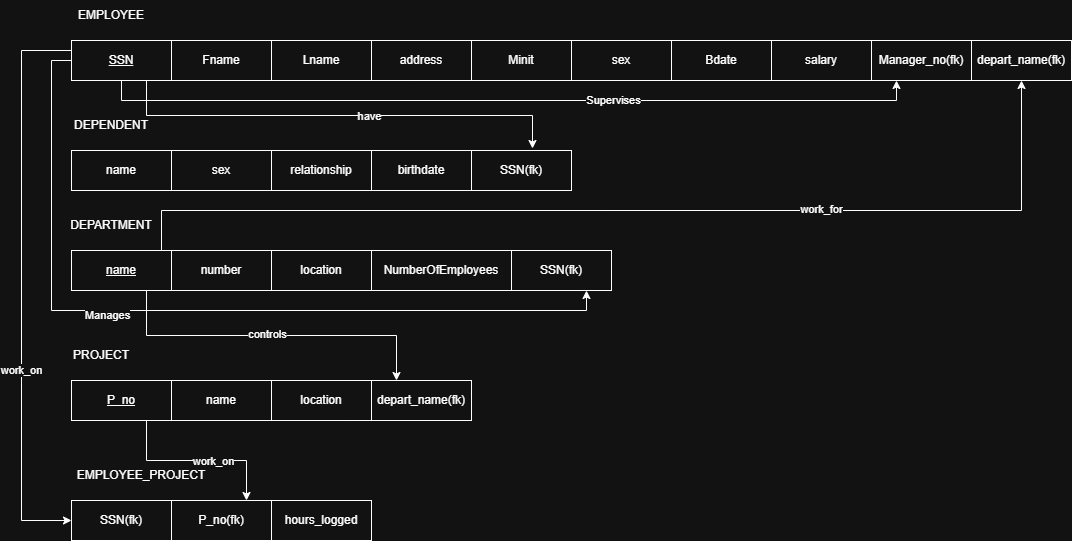

The diagram above was exported from draw.io. Its source (the exported page's mxGraphModel, read from the mxfile embedded in the PNG):
<mxGraphModel dx="1861" dy="1108" grid="1" gridSize="10" guides="1" tooltips="1" connect="1" arrows="1" fold="1" page="1" pageScale="1" pageWidth="850" pageHeight="1100" math="0" shadow="0">
  <root>
    <mxCell id="0" />
    <mxCell id="1" parent="0" />
    <mxCell id="86ooFu_DRuP6lAeJDOuk-1" parent="1" style="text;html=1;whiteSpace=wrap;strokeColor=none;fillColor=none;align=center;verticalAlign=middle;rounded=0;" value="EMPLOYEE" vertex="1">
      <mxGeometry height="30" width="60" x="50" y="50" as="geometry" />
    </mxCell>
    <mxCell id="86ooFu_DRuP6lAeJDOuk-15" edge="1" parent="1" source="86ooFu_DRuP6lAeJDOuk-2" style="edgeStyle=orthogonalEdgeStyle;rounded=0;orthogonalLoop=1;jettySize=auto;html=1;exitX=0.75;exitY=1;exitDx=0;exitDy=0;entryX=0.61;entryY=-0.05;entryDx=0;entryDy=0;entryPerimeter=0;" target="86ooFu_DRuP6lAeJDOuk-16">
      <mxGeometry relative="1" as="geometry">
        <mxPoint x="500" y="190" as="targetPoint" />
      </mxGeometry>
    </mxCell>
    <mxCell id="86ooFu_DRuP6lAeJDOuk-39" connectable="0" parent="86ooFu_DRuP6lAeJDOuk-15" style="edgeLabel;html=1;align=center;verticalAlign=middle;resizable=0;points=[];" value="have" vertex="1">
      <mxGeometry relative="1" x="0.1322" as="geometry">
        <mxPoint as="offset" />
      </mxGeometry>
    </mxCell>
    <mxCell id="86ooFu_DRuP6lAeJDOuk-19" edge="1" parent="1" source="86ooFu_DRuP6lAeJDOuk-2" style="edgeStyle=orthogonalEdgeStyle;rounded=0;orthogonalLoop=1;jettySize=auto;html=1;exitX=0.5;exitY=1;exitDx=0;exitDy=0;entryX=0.25;entryY=1;entryDx=0;entryDy=0;" target="86ooFu_DRuP6lAeJDOuk-18">
      <mxGeometry relative="1" as="geometry" />
    </mxCell>
    <mxCell id="86ooFu_DRuP6lAeJDOuk-20" connectable="0" parent="86ooFu_DRuP6lAeJDOuk-19" style="edgeLabel;html=1;align=center;verticalAlign=middle;resizable=0;points=[];" value="Supervises" vertex="1">
      <mxGeometry relative="1" x="0.254" y="1" as="geometry">
        <mxPoint as="offset" />
      </mxGeometry>
    </mxCell>
    <mxCell id="86ooFu_DRuP6lAeJDOuk-29" edge="1" parent="1" source="86ooFu_DRuP6lAeJDOuk-2" style="edgeStyle=orthogonalEdgeStyle;rounded=0;orthogonalLoop=1;jettySize=auto;html=1;exitX=0;exitY=0.5;exitDx=0;exitDy=0;entryX=0.75;entryY=1;entryDx=0;entryDy=0;" target="86ooFu_DRuP6lAeJDOuk-28">
      <mxGeometry relative="1" as="geometry" />
    </mxCell>
    <mxCell id="86ooFu_DRuP6lAeJDOuk-30" connectable="0" parent="86ooFu_DRuP6lAeJDOuk-29" style="edgeLabel;html=1;align=center;verticalAlign=middle;resizable=0;points=[];" value="Manages" vertex="1">
      <mxGeometry relative="1" x="-0.2121" y="-4" as="geometry">
        <mxPoint as="offset" />
      </mxGeometry>
    </mxCell>
    <mxCell id="86ooFu_DRuP6lAeJDOuk-45" edge="1" parent="1" source="86ooFu_DRuP6lAeJDOuk-2" style="edgeStyle=orthogonalEdgeStyle;rounded=0;orthogonalLoop=1;jettySize=auto;html=1;exitX=0;exitY=0.25;exitDx=0;exitDy=0;entryX=0;entryY=0.5;entryDx=0;entryDy=0;" target="86ooFu_DRuP6lAeJDOuk-40">
      <mxGeometry relative="1" as="geometry">
        <Array as="points">
          <mxPoint x="-10" y="100" />
          <mxPoint x="-10" y="570" />
        </Array>
      </mxGeometry>
    </mxCell>
    <mxCell id="86ooFu_DRuP6lAeJDOuk-46" connectable="0" parent="86ooFu_DRuP6lAeJDOuk-45" style="edgeLabel;html=1;align=center;verticalAlign=middle;resizable=0;points=[];" value="work_on" vertex="1">
      <mxGeometry relative="1" x="0.2947" y="-1" as="geometry">
        <mxPoint as="offset" />
      </mxGeometry>
    </mxCell>
    <mxCell id="86ooFu_DRuP6lAeJDOuk-2" parent="1" style="whiteSpace=wrap;html=1;align=center;" value="&lt;u&gt;SSN&lt;/u&gt;" vertex="1">
      <mxGeometry height="40" width="100" x="40" y="90" as="geometry" />
    </mxCell>
    <mxCell id="86ooFu_DRuP6lAeJDOuk-3" parent="1" style="whiteSpace=wrap;html=1;align=center;" value="Fname" vertex="1">
      <mxGeometry height="40" width="100" x="140" y="90" as="geometry" />
    </mxCell>
    <mxCell id="86ooFu_DRuP6lAeJDOuk-4" parent="1" style="whiteSpace=wrap;html=1;align=center;" value="Lname" vertex="1">
      <mxGeometry height="40" width="100" x="240" y="90" as="geometry" />
    </mxCell>
    <mxCell id="86ooFu_DRuP6lAeJDOuk-5" parent="1" style="whiteSpace=wrap;html=1;align=center;" value="address" vertex="1">
      <mxGeometry height="40" width="100" x="340" y="90" as="geometry" />
    </mxCell>
    <mxCell id="86ooFu_DRuP6lAeJDOuk-6" parent="1" style="whiteSpace=wrap;html=1;align=center;" value="Minit" vertex="1">
      <mxGeometry height="40" width="100" x="440" y="90" as="geometry" />
    </mxCell>
    <mxCell id="86ooFu_DRuP6lAeJDOuk-7" parent="1" style="whiteSpace=wrap;html=1;align=center;" value="sex" vertex="1">
      <mxGeometry height="40" width="100" x="540" y="90" as="geometry" />
    </mxCell>
    <mxCell id="86ooFu_DRuP6lAeJDOuk-8" parent="1" style="whiteSpace=wrap;html=1;align=center;" value="Bdate" vertex="1">
      <mxGeometry height="40" width="100" x="640" y="90" as="geometry" />
    </mxCell>
    <mxCell id="86ooFu_DRuP6lAeJDOuk-9" parent="1" style="whiteSpace=wrap;html=1;align=center;" value="salary" vertex="1">
      <mxGeometry height="40" width="100" x="740" y="90" as="geometry" />
    </mxCell>
    <mxCell id="86ooFu_DRuP6lAeJDOuk-10" parent="1" style="text;html=1;whiteSpace=wrap;strokeColor=none;fillColor=none;align=center;verticalAlign=middle;rounded=0;" value="DEPENDENT" vertex="1">
      <mxGeometry height="30" width="60" x="50" y="160" as="geometry" />
    </mxCell>
    <mxCell id="86ooFu_DRuP6lAeJDOuk-11" parent="1" style="whiteSpace=wrap;html=1;align=center;" value="name" vertex="1">
      <mxGeometry height="40" width="100" x="40" y="200" as="geometry" />
    </mxCell>
    <mxCell id="86ooFu_DRuP6lAeJDOuk-12" parent="1" style="whiteSpace=wrap;html=1;align=center;" value="sex" vertex="1">
      <mxGeometry height="40" width="100" x="140" y="200" as="geometry" />
    </mxCell>
    <mxCell id="86ooFu_DRuP6lAeJDOuk-13" parent="1" style="whiteSpace=wrap;html=1;align=center;" value="relationship" vertex="1">
      <mxGeometry height="40" width="100" x="240" y="200" as="geometry" />
    </mxCell>
    <mxCell id="86ooFu_DRuP6lAeJDOuk-14" parent="1" style="whiteSpace=wrap;html=1;align=center;" value="birthdate" vertex="1">
      <mxGeometry height="40" width="100" x="340" y="200" as="geometry" />
    </mxCell>
    <mxCell id="86ooFu_DRuP6lAeJDOuk-16" parent="1" style="whiteSpace=wrap;html=1;align=center;" value="SSN(fk)" vertex="1">
      <mxGeometry height="40" width="100" x="440" y="200" as="geometry" />
    </mxCell>
    <mxCell id="86ooFu_DRuP6lAeJDOuk-17" parent="1" style="text;html=1;whiteSpace=wrap;strokeColor=none;fillColor=none;align=center;verticalAlign=middle;rounded=0;" value="DEPARTMENT" vertex="1">
      <mxGeometry height="30" width="60" x="50" y="260" as="geometry" />
    </mxCell>
    <mxCell id="86ooFu_DRuP6lAeJDOuk-18" parent="1" style="whiteSpace=wrap;html=1;align=center;" value="Manager_no(fk)" vertex="1">
      <mxGeometry height="40" width="100" x="840" y="90" as="geometry" />
    </mxCell>
    <mxCell id="86ooFu_DRuP6lAeJDOuk-25" edge="1" parent="1" source="86ooFu_DRuP6lAeJDOuk-21" style="edgeStyle=orthogonalEdgeStyle;rounded=0;orthogonalLoop=1;jettySize=auto;html=1;exitX=0.75;exitY=0;exitDx=0;exitDy=0;entryX=0.5;entryY=1;entryDx=0;entryDy=0;" target="86ooFu_DRuP6lAeJDOuk-26">
      <mxGeometry relative="1" as="geometry">
        <Array as="points">
          <mxPoint x="130" y="300" />
          <mxPoint x="130" y="260" />
          <mxPoint x="990" y="260" />
        </Array>
        <mxPoint x="1062" y="200" as="targetPoint" />
      </mxGeometry>
    </mxCell>
    <mxCell id="86ooFu_DRuP6lAeJDOuk-27" connectable="0" parent="86ooFu_DRuP6lAeJDOuk-25" style="edgeLabel;html=1;align=center;verticalAlign=middle;resizable=0;points=[];" value="work_for" vertex="1">
      <mxGeometry relative="1" x="0.3665" y="2" as="geometry">
        <mxPoint as="offset" />
      </mxGeometry>
    </mxCell>
    <mxCell id="86ooFu_DRuP6lAeJDOuk-36" edge="1" parent="1" source="86ooFu_DRuP6lAeJDOuk-21" style="edgeStyle=orthogonalEdgeStyle;rounded=0;orthogonalLoop=1;jettySize=auto;html=1;exitX=0.75;exitY=1;exitDx=0;exitDy=0;entryX=0.25;entryY=0;entryDx=0;entryDy=0;" target="86ooFu_DRuP6lAeJDOuk-35">
      <mxGeometry relative="1" as="geometry" />
    </mxCell>
    <mxCell id="86ooFu_DRuP6lAeJDOuk-37" connectable="0" parent="86ooFu_DRuP6lAeJDOuk-36" style="edgeLabel;html=1;align=center;verticalAlign=middle;resizable=0;points=[];" value="controls" vertex="1">
      <mxGeometry relative="1" x="-0.0294" y="2" as="geometry">
        <mxPoint as="offset" />
      </mxGeometry>
    </mxCell>
    <mxCell id="86ooFu_DRuP6lAeJDOuk-21" parent="1" style="whiteSpace=wrap;html=1;align=center;" value="&lt;u&gt;name&lt;/u&gt;" vertex="1">
      <mxGeometry height="40" width="100" x="40" y="300" as="geometry" />
    </mxCell>
    <mxCell id="86ooFu_DRuP6lAeJDOuk-22" parent="1" style="whiteSpace=wrap;html=1;align=center;" value="number" vertex="1">
      <mxGeometry height="40" width="100" x="140" y="300" as="geometry" />
    </mxCell>
    <mxCell id="86ooFu_DRuP6lAeJDOuk-23" parent="1" style="whiteSpace=wrap;html=1;align=center;" value="location" vertex="1">
      <mxGeometry height="40" width="100" x="240" y="300" as="geometry" />
    </mxCell>
    <mxCell id="86ooFu_DRuP6lAeJDOuk-24" parent="1" style="whiteSpace=wrap;html=1;align=center;" value="NumberOfEmployees" vertex="1">
      <mxGeometry height="40" width="140" x="340" y="300" as="geometry" />
    </mxCell>
    <mxCell id="86ooFu_DRuP6lAeJDOuk-26" parent="1" style="whiteSpace=wrap;html=1;align=center;" value="depart_name(fk)" vertex="1">
      <mxGeometry height="40" width="100" x="940" y="90" as="geometry" />
    </mxCell>
    <mxCell id="86ooFu_DRuP6lAeJDOuk-28" parent="1" style="whiteSpace=wrap;html=1;align=center;" value="SSN(fk)" vertex="1">
      <mxGeometry height="40" width="100" x="480" y="300" as="geometry" />
    </mxCell>
    <mxCell id="86ooFu_DRuP6lAeJDOuk-31" parent="1" style="text;html=1;whiteSpace=wrap;strokeColor=none;fillColor=none;align=center;verticalAlign=middle;rounded=0;" value="PROJECT" vertex="1">
      <mxGeometry height="30" width="60" x="40" y="390" as="geometry" />
    </mxCell>
    <mxCell id="86ooFu_DRuP6lAeJDOuk-43" edge="1" parent="1" source="86ooFu_DRuP6lAeJDOuk-32" style="edgeStyle=orthogonalEdgeStyle;rounded=0;orthogonalLoop=1;jettySize=auto;html=1;exitX=0.75;exitY=1;exitDx=0;exitDy=0;entryX=0.75;entryY=0;entryDx=0;entryDy=0;" target="86ooFu_DRuP6lAeJDOuk-41">
      <mxGeometry relative="1" as="geometry" />
    </mxCell>
    <mxCell id="86ooFu_DRuP6lAeJDOuk-44" connectable="0" parent="86ooFu_DRuP6lAeJDOuk-43" style="edgeLabel;html=1;align=center;verticalAlign=middle;resizable=0;points=[];" value="work_on" vertex="1">
      <mxGeometry relative="1" x="0.1778" as="geometry">
        <mxPoint as="offset" />
      </mxGeometry>
    </mxCell>
    <mxCell id="86ooFu_DRuP6lAeJDOuk-32" parent="1" style="whiteSpace=wrap;html=1;align=center;" value="&lt;u&gt;P_no&lt;/u&gt;" vertex="1">
      <mxGeometry height="40" width="100" x="40" y="430" as="geometry" />
    </mxCell>
    <mxCell id="86ooFu_DRuP6lAeJDOuk-33" parent="1" style="whiteSpace=wrap;html=1;align=center;" value="name" vertex="1">
      <mxGeometry height="40" width="100" x="140" y="430" as="geometry" />
    </mxCell>
    <mxCell id="86ooFu_DRuP6lAeJDOuk-34" parent="1" style="whiteSpace=wrap;html=1;align=center;" value="location" vertex="1">
      <mxGeometry height="40" width="100" x="240" y="430" as="geometry" />
    </mxCell>
    <mxCell id="86ooFu_DRuP6lAeJDOuk-35" parent="1" style="whiteSpace=wrap;html=1;align=center;" value="depart_name(fk)" vertex="1">
      <mxGeometry height="40" width="100" x="340" y="430" as="geometry" />
    </mxCell>
    <mxCell id="86ooFu_DRuP6lAeJDOuk-38" parent="1" style="text;html=1;whiteSpace=wrap;strokeColor=none;fillColor=none;align=center;verticalAlign=middle;rounded=0;" value="EMPLOYEE_PROJECT" vertex="1">
      <mxGeometry height="30" width="60" x="80" y="510" as="geometry" />
    </mxCell>
    <mxCell id="86ooFu_DRuP6lAeJDOuk-40" parent="1" style="whiteSpace=wrap;html=1;align=center;" value="SSN(fk)" vertex="1">
      <mxGeometry height="40" width="100" x="40" y="550" as="geometry" />
    </mxCell>
    <mxCell id="86ooFu_DRuP6lAeJDOuk-41" parent="1" style="whiteSpace=wrap;html=1;align=center;" value="P_no(fk)" vertex="1">
      <mxGeometry height="40" width="100" x="140" y="550" as="geometry" />
    </mxCell>
    <mxCell id="86ooFu_DRuP6lAeJDOuk-42" parent="1" style="whiteSpace=wrap;html=1;align=center;" value="hours_logged" vertex="1">
      <mxGeometry height="40" width="100" x="240" y="550" as="geometry" />
    </mxCell>
  </root>
</mxGraphModel>